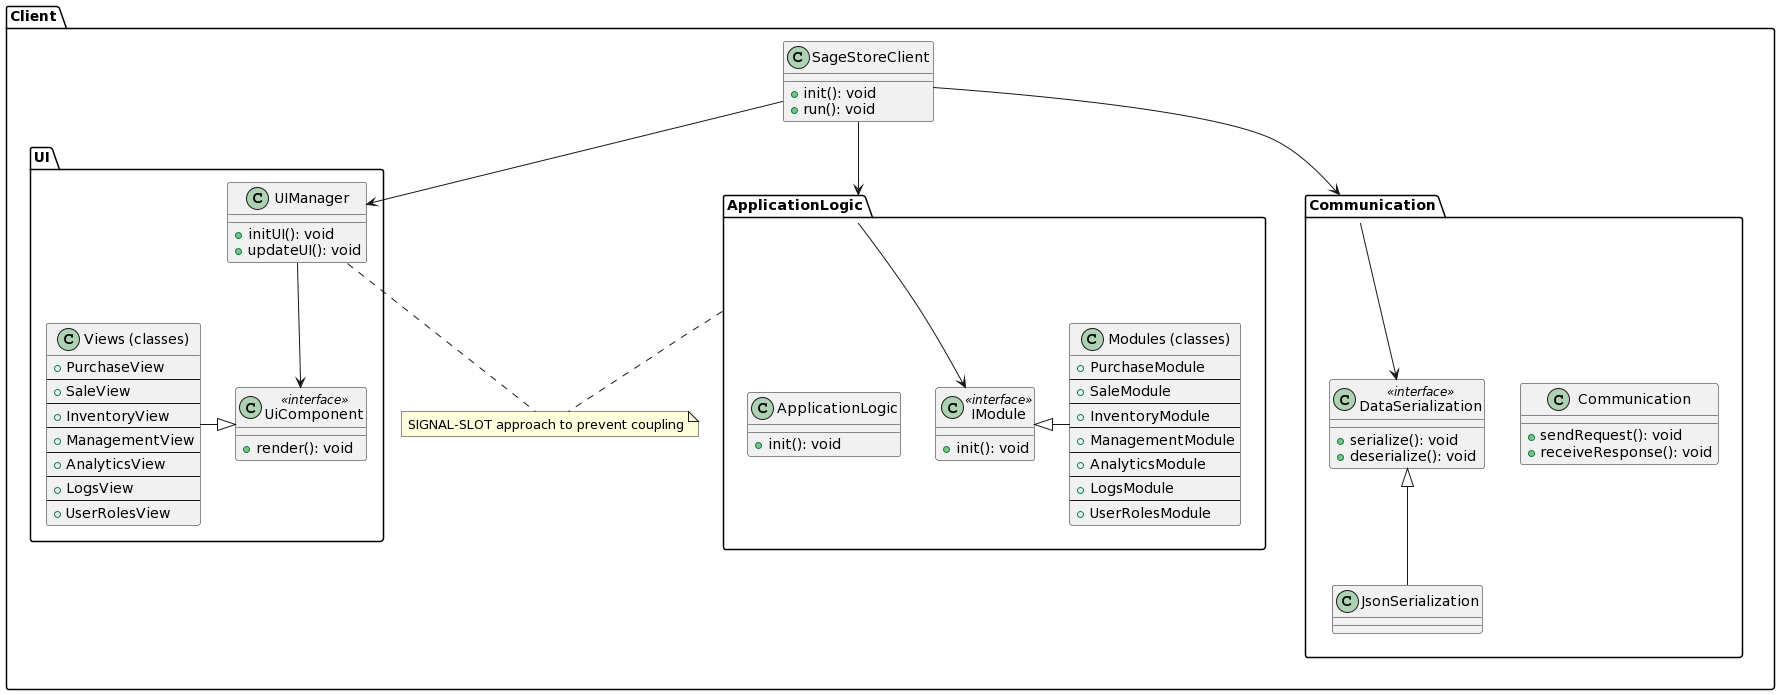

The diagram above was rendered by PlantUML. Its source (embedded in the PNG):
@startuml
!define RECTANGLE class

package "Client" {
  RECTANGLE SageStoreClient {
    +init(): void
    +run(): void
  }

  package "UI" #White {
    RECTANGLE UIManager {
      +initUI(): void
      +updateUI(): void
    }

    RECTANGLE UiComponent <<interface>> {
      +render(): void
    }

    RECTANGLE "Views (classes)" {
      + PurchaseView
      --
      + SaleView
      --
      + InventoryView
      --
      + ManagementView
      --
      + AnalyticsView
      --
      + LogsView
      --
      + UserRolesView
    }
  } 

  package "ApplicationLogic" #White {
    RECTANGLE IModule <<interface>> {
      +init(): void
    }

    RECTANGLE "Modules (classes)" {
      + PurchaseModule
      --
      + SaleModule
      --
      + InventoryModule
      --
      + ManagementModule
      --
      + AnalyticsModule
      --
      + LogsModule
      --
      + UserRolesModule
    }
    
    RECTANGLE ApplicationLogic {
      +init(): void
    }
  }

  package "Communication" #White {
    RECTANGLE Communication {
      +sendRequest(): void
      +receiveResponse(): void
    }

    RECTANGLE DataSerialization <<interface>> {
      +serialize(): void
      +deserialize(): void
    }

    RECTANGLE JsonSerialization
  }

  ' Relationships
  SageStoreClient -down-> UIManager
  SageStoreClient -down-> ApplicationLogic
  SageStoreClient -down-> Communication
  UIManager -down-> UiComponent
  ApplicationLogic -down-> IModule
  Communication -down-> DataSerialization

  ' Inheritance
    
  "Views (classes)" -|> UiComponent

  IModule <|- "Modules (classes)"

  DataSerialization <|-- JsonSerialization

  note "SIGNAL-SLOT approach to prevent coupling" as N1
  ApplicationLogic .. N1
  UIManager .. N1
@enduml